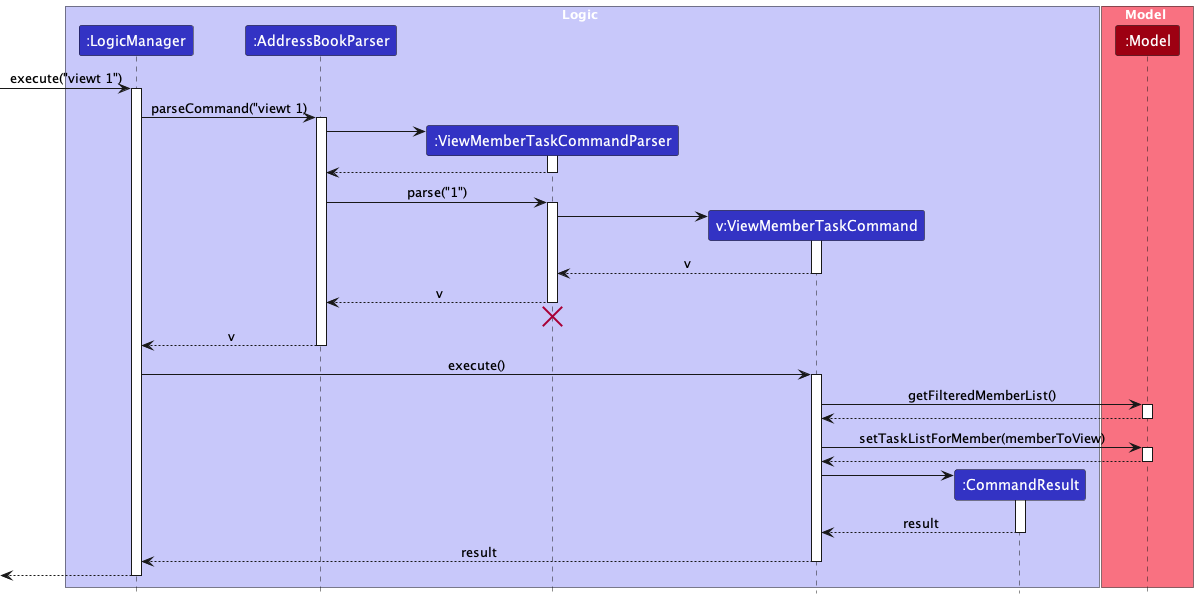

The diagram above was rendered by PlantUML. Its source (embedded in the PNG):
@startuml
!include style.puml
skinparam ArrowFontStyle plain

box Logic LOGIC_COLOR_T1
participant ":LogicManager" as LogicManager LOGIC_COLOR
participant ":AddressBookParser" as AddressBookParser LOGIC_COLOR
participant ":ViewMemberTaskCommandParser" as ViewMemberTaskCommandParser LOGIC_COLOR
participant "v:ViewMemberTaskCommand" as ViewMemberTaskCommand LOGIC_COLOR
participant ":CommandResult" as CommandResult LOGIC_COLOR
end box

box Model MODEL_COLOR_T1
participant ":Model" as Model MODEL_COLOR
end box

[-> LogicManager : execute("viewt 1")
activate LogicManager

LogicManager -> AddressBookParser : parseCommand("viewt 1)
activate AddressBookParser

create ViewMemberTaskCommandParser
AddressBookParser -> ViewMemberTaskCommandParser
activate ViewMemberTaskCommandParser

ViewMemberTaskCommandParser --> AddressBookParser
deactivate ViewMemberTaskCommandParser

AddressBookParser -> ViewMemberTaskCommandParser : parse("1")
activate ViewMemberTaskCommandParser

create ViewMemberTaskCommand
ViewMemberTaskCommandParser -> ViewMemberTaskCommand
activate ViewMemberTaskCommand

ViewMemberTaskCommand --> ViewMemberTaskCommandParser : v
deactivate ViewMemberTaskCommand

ViewMemberTaskCommandParser --> AddressBookParser : v
deactivate ViewMemberTaskCommandParser

'Hidden arrow to position the destroy marker below the end of the activation bar.
ViewMemberTaskCommandParser -[hidden]-> AddressBookParser
destroy ViewMemberTaskCommandParser

AddressBookParser --> LogicManager : v
deactivate AddressBookParser

LogicManager -> ViewMemberTaskCommand : execute()
activate ViewMemberTaskCommand

ViewMemberTaskCommand -> Model : getFilteredMemberList()
activate Model

Model --> ViewMemberTaskCommand
deactivate Model

ViewMemberTaskCommand -> Model : setTaskListForMember(memberToView)
activate Model

Model --> ViewMemberTaskCommand
deactivate Model

create CommandResult
ViewMemberTaskCommand -> CommandResult
activate CommandResult

CommandResult --> ViewMemberTaskCommand : result
deactivate CommandResult

ViewMemberTaskCommand --> LogicManager : result
deactivate ViewMemberTaskCommand

[<--LogicManager
deactivate LogicManager
@enduml